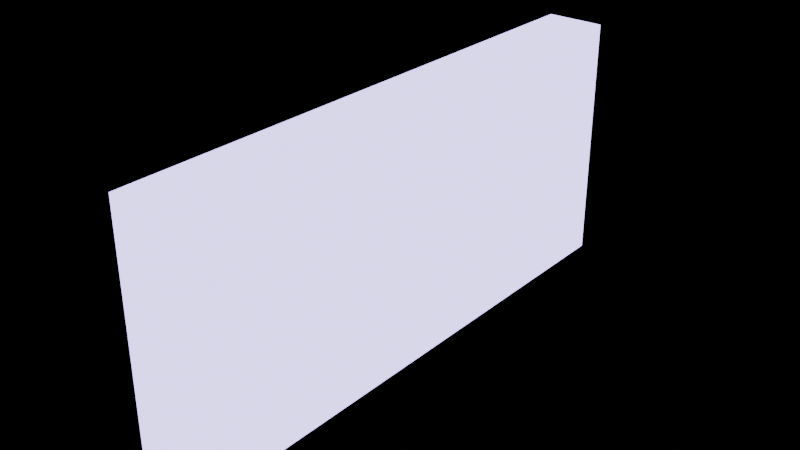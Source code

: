 # Source: FinishGlow.blend  (saved by Blender 4.0.36; exported with 4.5.12 LTS)
import bpy
from mathutils import Matrix  # noqa: F401  (used for matrix-valued properties, if any)

bpy.ops.wm.read_factory_settings(use_empty=True)
scene = bpy.context.scene
scene.name = 'Scene'

# ---- collections
col_collection = bpy.data.collections.new('Collection'); scene.collection.children.link(col_collection)

# ---- materials (node trees are filled in below, after node groups)
mat_material_001 = bpy.data.materials.new('Material.001')
mat_material_001.use_transparent_shadow = False

# ---- material node trees
mat_material_001.use_nodes = True; mat_material_001.node_tree.nodes.clear()
_N = mat_material_001.node_tree.nodes; _L = mat_material_001.node_tree.links
n0 = _N.new('ShaderNodeOutputMaterial'); n0.name = 'Material Output'; n0.location = (300, 300)
n1 = _N.new('ShaderNodeEmission'); n1.name = 'Emission'; n1.location = (10, 300)
n1.inputs[0].default_value = (0.5424, 0.4504, 1.0, 1.0)
n1.inputs[1].default_value = 3.6
_L.new(n1.outputs[0], n0.inputs[0])
n0.is_active_output = True

# ---- world
world_world = bpy.data.worlds.new('World'); scene.world = world_world
world_world.use_nodes = True; world_world.node_tree.nodes.clear()
_N = world_world.node_tree.nodes; _L = world_world.node_tree.links
n0 = _N.new('ShaderNodeOutputWorld'); n0.name = 'World Output'; n0.location = (300, 300)
n1 = _N.new('ShaderNodeBackground'); n1.name = 'Background'; n1.location = (10, 300)
n1.inputs[0].default_value = (0.0, 0.0, 0.0, 1.0)
n1.inputs[1].default_value = 3.2
_L.new(n1.outputs[0], n0.inputs[0])
n0.is_active_output = True
world_world.color = (0.05088, 0.05088, 0.05088)
world_world.use_sun_shadow = False
world_world.sun_shadow_jitter_overblur = 0.0

# ---- meshes
me_cube_001 = bpy.data.meshes.new('Cube.001')
me_cube_001.from_pydata([(-0.6728, -6.41, -2.886), (-0.6728, -6.41, 2.886), (-0.6728, 6.41, -2.886), (-0.6728, 6.41, 2.886), (0.6728, -6.41, -2.886), (0.6728, -6.41, 2.886), (0.6728, 6.41, -2.886), (0.6728, 6.41, 2.886)], [], [(0, 1, 3, 2), (2, 3, 7, 6), (6, 7, 5, 4), (4, 5, 1, 0), (2, 6, 4, 0), (7, 3, 1, 5)])
_uv = me_cube_001.uv_layers.new(name='UVMap')
_uv.uv.foreach_set('vector', [0.375, 0.0, 0.625, 0.0, 0.625, 0.25, 0.375, 0.25, 0.375, 0.25, 0.625, 0.25, 0.625, 0.5, 0.375, 0.5, 0.375, 0.5, 0.625, 0.5, 0.625, 0.75, 0.375, 0.75, 0.375, 0.75, 0.625, 0.75, 0.625, 1.0, 0.375, 1.0, 0.125, 0.5, 0.375, 0.5, 0.375, 0.75, 0.125, 0.75, 0.625, 0.5, 0.875, 0.5, 0.875, 0.75, 0.625, 0.75])
me_cube_001.materials.append(mat_material_001)
me_cube_001.update()

# ---- objects
ob_cube = bpy.data.objects.new('Cube', me_cube_001)

# ---- transforms, parenting, visibility, modifiers, constraints
ob_cube.location = (-5.446, 1.458, 2.1)

# ---- collection membership
col_collection.objects.link(ob_cube)

# ---- scene / render settings (as saved in the file)
scene.frame_start = 1; scene.frame_end = 250; scene.frame_set(1)
scene.render.engine = 'BLENDER_EEVEE_NEXT'
scene.cycles.sampling_pattern = 'TABULATED_SOBOL'
bpy.context.view_layer.update()

# ---- added for rendering (the .blend has no active camera): camera
cam_auto = bpy.data.cameras.new('AutoCamera')
cam_auto.lens = 50.0
cam_auto.sensor_width = 36.0
cam_auto.clip_end = 1000.0
ob_auto_camera = bpy.data.objects.new('AutoCamera', cam_auto)
scene.collection.objects.link(ob_auto_camera)
ob_auto_camera.location = (7.62014, -14.2222, 12.5534)
ob_auto_camera.rotation_euler = (1.09748, -7.21219e-08, 0.694738)
scene.camera = ob_auto_camera
bpy.context.view_layer.update()
